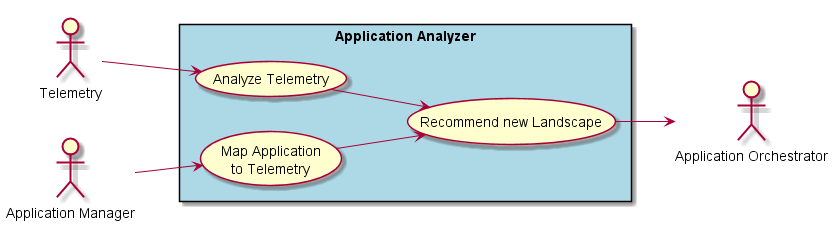

The diagram above was rendered by PlantUML. Its source (embedded in the PNG):
@startuml

left to right direction

actor :Telemetry: as T
actor :Application Orchestrator: as AO
actor :Application Manager: as AM


rectangle "Application Analyzer" #lightblue {
    UseCase UC1 as "Analyze Telemetry"
    UseCase UC2 as "Map Application\nto Telemetry"
    UseCase UC3 as "Recommend new Landscape"
}

T --> UC1
AM --> UC2
UC1 --> UC3
UC2 --> UC3
UC3 --> AO
@enduml